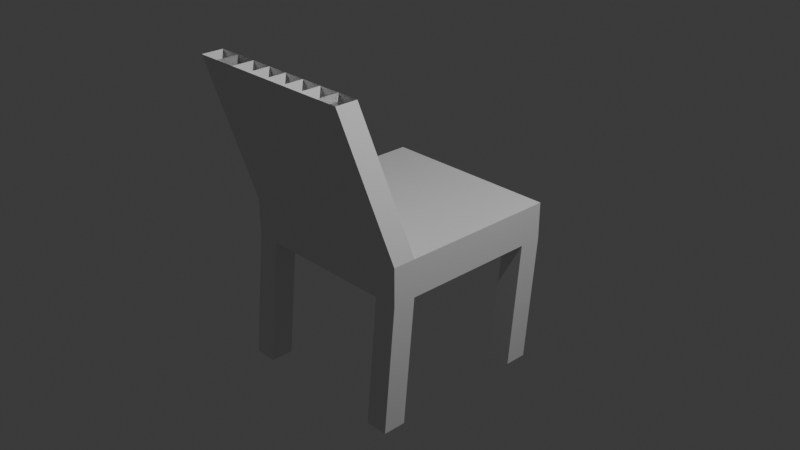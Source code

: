# Source: chair.blend  (saved by Blender 4.5.88; exported with 4.5.12 LTS)
import bpy
from mathutils import Matrix  # noqa: F401  (used for matrix-valued properties, if any)

bpy.ops.wm.read_factory_settings(use_empty=True)
scene = bpy.context.scene
scene.name = 'Scene'

# ---- collections
col_collection = bpy.data.collections.new('Collection'); scene.collection.children.link(col_collection)

# ---- materials (node trees are filled in below, after node groups)
mat_material = bpy.data.materials.new('Material')
mat_material.alpha_threshold = 0.0
mat_material.roughness = 0.5
mat_material.line_color = (0.0, 0.0, 0.0, 1.0)

# ---- material node trees
mat_material.use_nodes = True; mat_material.node_tree.nodes.clear()
_N = mat_material.node_tree.nodes; _L = mat_material.node_tree.links
n0 = _N.new('ShaderNodeOutputMaterial'); n0.name = 'Material Output'; n0.location = (200, 100)
n1 = _N.new('ShaderNodeBsdfPrincipled'); n1.name = 'Principled BSDF'; n1.location = (-200, 100)
n1.inputs[3].default_value = 1.45
_L.new(n1.outputs[0], n0.inputs[0])
n0.is_active_output = True

# ---- world
world_world = bpy.data.worlds.new('World'); scene.world = world_world
world_world.use_nodes = True; world_world.node_tree.nodes.clear()
_N = world_world.node_tree.nodes; _L = world_world.node_tree.links
n0 = _N.new('ShaderNodeOutputWorld'); n0.name = 'World Output'; n0.location = (200, 100)
n1 = _N.new('ShaderNodeBackground'); n1.name = 'Background'; n1.location = (-200, 100)
n1.inputs[0].default_value = (0.05088, 0.05088, 0.05088, 1.0)
_L.new(n1.outputs[0], n0.inputs[0])
n0.is_active_output = True
world_world.color = (0.05088, 0.05088, 0.05088)
world_world.sun_shadow_jitter_overblur = 0.0

# ---- cameras
cam_camera = bpy.data.cameras.new('Camera')
cam_camera.clip_end = 100.0
cam_camera.ortho_scale = 7.314

# ---- lights
light_light = bpy.data.lights.new('Light', 'POINT')
light_light.energy = 1000.0
light_light.shadow_soft_size = 0.1

# ---- meshes
me_cube = bpy.data.meshes.new('Cube')
me_cube.from_pydata([(1.0, 1.0, 1.0), (1.0, 1.0, -1.0), (1.0, -1.0, 1.0), (1.0, -1.0, -1.0), (-1.0, 1.0, 1.0), (-1.0, 1.0, -1.0), (-1.0, -1.0, 1.0), (-1.0, -1.0, -1.0), (-1.0, 0.0, -1.0), (1.0, 0.0, 1.0), (-1.0, 0.0, 1.0), (1.0, 0.0, -1.0), (0.0, 1.0, -1.0), (0.0, -1.0, 1.0), (0.0, -1.0, -1.0), (0.0, 1.0, 1.0), (0.0, 0.0, -1.0), (0.0, 0.0, 1.0), (-1.0, -0.5, -1.0), (1.0, -0.5, 1.0), (-1.0, -0.5, 1.0), (1.0, -0.5, -1.0), (0.0, -0.5, -1.0), (0.0, -0.5, 1.0), (-1.0, -0.75, -1.0), (1.0, -0.75, 1.0), (0.0, -0.75, -1.0), (0.0, -0.75, 1.0), (-1.0, -0.75, 1.0), (1.0, -0.75, -1.0), (0.5, -1.0, -1.0), (0.5, 1.0, 1.0), (0.5, 0.0, 1.0), (0.5, 1.0, -1.0), (0.5, -1.0, 1.0), (0.5, 0.0, -1.0), (0.5, -0.5, 1.0), (0.5, -0.5, -1.0), (0.5, -0.75, 1.0), (0.5, -0.75, -1.0), (0.75, -1.0, -1.0), (0.75, 1.0, 1.0), (0.75, 0.0, 1.0), (0.75, -0.5, 1.0), (0.75, -0.75, 1.0), (0.75, 1.0, -1.0), (0.75, -1.0, 1.0), (0.75, 0.0, -1.0), (0.75, -0.5, -1.0), (0.75, -0.75, -1.0), (-1.0, -0.25, 1.0), (1.0, -0.25, -1.0), (-1.0, -0.25, -1.0), (1.0, -0.25, 1.0), (0.0, -0.25, -1.0), (0.0, -0.25, 1.0), (0.5, -0.25, -1.0), (0.5, -0.25, 1.0), (0.75, -0.25, 1.0), (0.75, -0.25, -1.0), (0.25, 1.0, -1.0), (0.25, -1.0, 1.0), (0.25, 0.0, -1.0), (0.25, -0.5, -1.0), (0.25, -0.75, -1.0), (0.25, -1.0, -1.0), (0.25, 1.0, 1.0), (0.25, 0.0, 1.0), (0.25, -0.5, 1.0), (0.25, -0.75, 1.0), (0.25, -0.25, -1.0), (0.25, -0.25, 1.0), (-1.0, 0.5, 1.0), (1.0, 0.5, -1.0), (-1.0, 0.5, -1.0), (1.0, 0.5, 1.0), (0.0, 0.5, 1.0), (0.0, 0.5, -1.0), (0.5, 0.5, 1.0), (0.5, 0.5, -1.0), (0.75, 0.5, 1.0), (0.75, 0.5, -1.0), (0.25, 0.5, -1.0), (0.25, 0.5, 1.0), (-1.0, 0.75, 1.0), (1.0, 0.75, -1.0), (-1.0, 0.75, -1.0), (1.0, 0.75, 1.0), (0.0, 0.75, 1.0), (0.0, 0.75, -1.0), (0.5, 0.75, 1.0), (0.5, 0.75, -1.0), (0.75, 0.75, 1.0), (0.75, 0.75, -1.0), (0.25, 0.75, -1.0), (0.25, 0.75, 1.0), (-1.0, 0.25, -1.0), (1.0, 0.25, 1.0), (0.0, 0.25, 1.0), (0.0, 0.25, -1.0), (0.5, 0.25, 1.0), (0.5, 0.25, -1.0), (0.75, 0.25, 1.0), (0.75, 0.25, -1.0), (0.25, 0.25, -1.0), (0.25, 0.25, 1.0), (-1.0, 0.25, 1.0), (1.0, 0.25, -1.0), (-0.5, 1.0, -1.0), (-0.5, -1.0, 1.0), (-0.5, 0.0, -1.0), (-0.5, -1.0, -1.0), (-0.5, 1.0, 1.0), (-0.5, 0.0, 1.0), (-0.5, -0.5, -1.0), (-0.5, -0.5, 1.0), (-0.5, -0.75, -1.0), (-0.5, -0.75, 1.0), (-0.5, -0.25, 1.0), (-0.5, -0.25, -1.0), (-0.5, 0.5, -1.0), (-0.5, 0.5, 1.0), (-0.5, 0.75, 1.0), (-0.5, 0.75, -1.0), (-0.5, 0.25, -1.0), (-0.5, 0.25, 1.0), (-0.25, -1.0, -1.0), (-0.25, 1.0, 1.0), (-0.25, 0.0, 1.0), (-0.25, -0.5, 1.0), (-0.25, -0.75, 1.0), (-0.25, -0.25, 1.0), (-0.25, 0.5, 1.0), (-0.25, 0.75, 1.0), (-0.25, 0.25, 1.0), (-0.25, 1.0, -1.0), (-0.25, -1.0, 1.0), (-0.25, 0.0, -1.0), (-0.25, -0.5, -1.0), (-0.25, -0.75, -1.0), (-0.25, -0.25, -1.0), (-0.25, 0.5, -1.0), (-0.25, 0.75, -1.0), (-0.25, 0.25, -1.0), (-0.75, 1.0, -1.0), (-0.75, -1.0, 1.0), (-0.75, 0.0, -1.0), (-0.75, -0.5, -1.0), (-0.75, -0.75, -1.0), (-0.75, -0.25, -1.0), (-0.75, 0.5, -1.0), (-0.75, 0.75, -1.0), (-0.75, 0.25, -1.0), (-0.75, -1.0, -1.0), (-0.75, 1.0, 1.0), (-0.75, 0.0, 1.0), (-0.75, -0.5, 1.0), (-0.75, -0.75, 1.0), (-0.75, -0.25, 1.0), (-0.75, 0.5, 1.0), (-0.75, 0.75, 1.0), (-0.75, 0.25, 1.0), (-0.75, -1.0, 1.0), (-1.0, -1.0, 1.0), (1.0, -0.75, 1.0), (1.0, -1.0, 1.0), (-1.0, 0.75, 1.0), (-1.0, 1.0, 1.0), (0.75, 1.0, 1.0), (1.0, 1.0, 1.0), (-1.0, -0.75, 1.0), (0.75, -0.75, 1.0), (0.75, -1.0, 1.0), (1.0, 0.75, 1.0), (0.75, 0.75, 1.0), (-0.75, 1.0, 1.0), (-0.75, -0.75, 1.0), (-0.75, 0.75, 1.0), (0.9927, 0.8783, -7.793), (0.9927, -1.122, -7.793), (-1.007, 0.8783, -7.793), (-1.007, -1.122, -7.793), (-1.007, -0.8717, -7.793), (0.9927, -0.8717, -7.793), (0.7427, -1.122, -7.793), (0.7427, 0.8783, -7.793), (0.7427, -0.8717, -7.793), (0.9927, 0.6283, -7.793), (-1.007, 0.6283, -7.793), (0.7427, 0.6283, -7.793), (-0.7573, 0.8783, -7.793), (-0.7573, -0.8717, -7.793), (-0.7573, 0.6283, -7.793), (-0.7573, -1.122, -7.793), (-0.525, -1.195, 8.188), (-0.525, -0.9451, 8.188), (-0.02502, -1.195, 8.188), (-0.02502, -0.9451, 8.188), (0.225, -0.9451, 8.188), (0.225, -1.195, 8.188), (-0.275, -1.195, 8.188), (-0.275, -0.9451, 8.188), (-1.025, -1.195, 8.188), (-1.025, -0.9451, 8.188), (-0.775, -0.9451, 8.188), (-0.775, -1.195, 8.188), (-1.275, -1.195, 8.188), (-1.275, -0.9451, 8.188), (-1.275, -1.195, 8.188), (-1.525, -1.195, 8.188), (0.475, -0.9451, 8.188), (0.475, -1.195, 8.188), (-1.525, -0.9451, 8.188), (0.225, -0.9451, 8.188), (0.225, -1.195, 8.188), (-1.275, -0.9451, 8.188)], [], [(25, 44, 171, 164), (153, 145, 6, 7), (86, 84, 4, 5), (49, 29, 3, 40), (29, 25, 2, 3), (45, 41, 0, 1), (107, 97, 9, 11), (103, 107, 11, 47), (52, 50, 10, 8), (161, 106, 10, 155), (105, 98, 17, 67), (143, 99, 16, 137), (135, 127, 15, 12), (139, 26, 14, 126), (65, 61, 13, 14), (69, 27, 13, 61), (71, 55, 23, 68), (140, 54, 22, 138), (24, 28, 20, 18), (51, 53, 19, 21), (59, 51, 21, 48), (158, 50, 20, 156), (7, 6, 28, 24), (68, 23, 27, 69), (138, 22, 26, 139), (21, 19, 25, 29), (48, 21, 29, 49), (156, 20, 28, 157), (63, 37, 39, 64), (43, 36, 38, 44), (70, 56, 37, 63), (58, 57, 36, 43), (44, 38, 34, 46), (40, 46, 34, 30), (102, 100, 32, 42), (104, 101, 35, 62), (60, 66, 31, 33), (64, 39, 30, 65), (97, 102, 42, 9), (3, 2, 46, 40), (6, 145, 162, 163), (53, 58, 43, 19), (19, 43, 44, 25), (37, 48, 49, 39), (56, 59, 48, 37), (101, 103, 47, 35), (33, 31, 41, 45), (39, 49, 40, 30), (35, 47, 59, 56), (9, 42, 58, 53), (42, 32, 57, 58), (62, 35, 56, 70), (155, 10, 50, 158), (47, 11, 51, 59), (11, 9, 53, 51), (137, 16, 54, 140), (67, 17, 55, 71), (18, 20, 50, 52), (32, 67, 71, 57), (16, 62, 70, 54), (26, 64, 65, 14), (12, 15, 66, 60), (99, 104, 62, 16), (54, 70, 63, 22), (22, 63, 64, 26), (36, 68, 69, 38), (57, 71, 68, 36), (38, 69, 61, 34), (30, 34, 61, 65), (100, 105, 67, 32), (90, 95, 83, 78), (89, 94, 82, 77), (91, 93, 81, 79), (87, 92, 80, 75), (94, 91, 79, 82), (92, 90, 78, 80), (142, 89, 77, 141), (95, 88, 76, 83), (160, 84, 72, 159), (93, 85, 73, 81), (85, 87, 75, 73), (96, 106, 72, 74), (1, 0, 87, 85), (45, 1, 85, 93), (154, 4, 167, 175), (66, 15, 88, 95), (135, 12, 89, 142), (41, 31, 90, 92), (60, 33, 91, 94), (92, 87, 173, 174), (33, 45, 93, 91), (12, 60, 94, 89), (31, 66, 95, 90), (74, 72, 84, 86), (8, 10, 106, 96), (78, 83, 105, 100), (77, 82, 104, 99), (79, 81, 103, 101), (75, 80, 102, 97), (82, 79, 101, 104), (80, 78, 100, 102), (141, 77, 99, 143), (83, 76, 98, 105), (159, 72, 106, 161), (81, 73, 107, 103), (73, 75, 97, 107), (132, 121, 125, 134), (150, 120, 124, 152), (144, 108, 123, 151), (127, 112, 122, 133), (133, 122, 121, 132), (151, 123, 120, 150), (146, 110, 119, 149), (128, 113, 118, 131), (129, 115, 117, 130), (147, 114, 116, 148), (131, 118, 115, 129), (149, 119, 114, 147), (148, 116, 111, 153), (144, 154, 112, 108), (152, 124, 110, 146), (134, 125, 113, 128), (126, 136, 109, 111), (130, 117, 109, 136), (27, 130, 136, 13), (14, 13, 136, 126), (98, 134, 128, 17), (55, 131, 129, 23), (23, 129, 130, 27), (17, 128, 131, 55), (88, 133, 132, 76), (15, 127, 133, 88), (76, 132, 134, 98), (120, 141, 143, 124), (108, 135, 142, 123), (123, 142, 141, 120), (110, 137, 140, 119), (114, 138, 139, 116), (119, 140, 138, 114), (116, 139, 126, 111), (108, 112, 127, 135), (124, 143, 137, 110), (96, 152, 146, 8), (5, 4, 154, 144), (24, 148, 153, 7), (52, 149, 147, 18), (18, 147, 148, 24), (8, 146, 149, 52), (86, 151, 150, 74), (5, 144, 151, 86), (74, 150, 152, 96), (121, 159, 161, 125), (112, 154, 160, 122), (122, 160, 159, 121), (113, 155, 158, 118), (115, 156, 157, 117), (118, 158, 156, 115), (125, 161, 155, 113), (111, 109, 145, 153), (117, 157, 145, 109), (176, 170, 163, 162), (164, 171, 172, 165), (175, 167, 166, 177), (169, 168, 174, 173), (44, 46, 172, 171), (2, 25, 164, 165), (46, 2, 165, 172), (145, 157, 176, 162), (157, 28, 170, 176), (160, 154, 175, 177), (4, 84, 166, 167), (41, 92, 174, 168), (0, 41, 168, 169), (28, 6, 163, 170), (84, 160, 177, 166), (87, 0, 169, 173), (1, 45, 185, 178), (24, 7, 181, 182), (24, 148, 191, 182), (153, 148, 191, 193), (3, 40, 184, 179), (144, 5, 180, 190), (86, 151, 192, 188), (93, 45, 185, 189), (5, 86, 188, 180), (85, 1, 178, 187), (49, 29, 183, 186), (7, 153, 193, 181), (29, 3, 179, 183), (151, 144, 190, 192), (40, 49, 186, 184), (93, 85, 187, 189), (170, 163, 209, 212), (136, 109, 202, 205), (38, 44, 198, 197), (61, 34, 196, 200), (61, 13, 194, 200), (176, 170, 212, 215), (136, 13, 194, 205), (157, 117, 203, 207), (46, 44, 198, 199), (69, 27, 195, 201), (171, 164, 210, 213), (136, 130, 204, 205), (172, 165, 211, 214), (117, 130, 204, 203), (157, 145, 206, 207), (34, 46, 199, 196), (171, 172, 214, 213), (27, 13, 194, 195), (162, 163, 209, 208), (162, 176, 215, 208), (165, 164, 210, 211), (117, 109, 202, 203), (27, 130, 204, 195), (38, 34, 196, 197), (109, 145, 206, 202), (61, 69, 201, 200), (69, 38, 197, 201)])
_uv = me_cube.uv_layers.new(name='UVMap')
_uv.uv.foreach_set('vector', [0.625, 0.7188, 0.6562, 0.7188, 0.6562, 0.7188, 0.625, 0.7188, 0.375, 0.9688, 0.625, 0.9688, 0.625, 1.0, 0.375, 1.0, 0.375, 0.2188, 0.625, 0.2188, 0.625, 0.25, 0.375, 0.25, 0.3438, 0.7188, 0.375, 0.7188, 0.375, 0.75, 0.3438, 0.75, 0.375, 0.7188, 0.625, 0.7188, 0.625, 0.75, 0.375, 0.75, 0.375, 0.4688, 0.625, 0.4688, 0.625, 0.5, 0.375, 0.5, 0.375, 0.5938, 0.625, 0.5938, 0.625, 0.625, 0.375, 0.625, 0.3438, 0.5938, 0.375, 0.5938, 0.375, 0.625, 0.3438, 0.625, 0.375, 0.09375, 0.625, 0.09375, 0.625, 0.125, 0.375, 0.125, 0.8438, 0.5938, 0.875, 0.5938, 0.875, 0.625, 0.8438, 0.625, 0.7188, 0.5938, 0.75, 0.5938, 0.75, 0.625, 0.7188, 0.625, 0.2188, 0.5938, 0.25, 0.5938, 0.25, 0.625, 0.2188, 0.625, 0.375, 0.3438, 0.625, 0.3438, 0.625, 0.375, 0.375, 0.375, 0.2188, 0.7188, 0.25, 0.7188, 0.25, 0.75, 0.2188, 0.75, 0.375, 0.8438, 0.625, 0.8438, 0.625, 0.875, 0.375, 0.875, 0.7188, 0.7188, 0.75, 0.7188, 0.75, 0.75, 0.7188, 0.75, 0.7188, 0.6562, 0.75, 0.6562, 0.75, 0.6875, 0.7188, 0.6875, 0.2188, 0.6562, 0.25, 0.6562, 0.25, 0.6875, 0.2188, 0.6875, 0.375, 0.03125, 0.625, 0.03125, 0.625, 0.0625, 0.375, 0.0625, 0.375, 0.6562, 0.625, 0.6562, 0.625, 0.6875, 0.375, 0.6875, 0.3438, 0.6562, 0.375, 0.6562, 0.375, 0.6875, 0.3438, 0.6875, 0.8438, 0.6562, 0.875, 0.6562, 0.875, 0.6875, 0.8438, 0.6875, 0.375, 0.0, 0.625, 0.0, 0.625, 0.03125, 0.375, 0.03125, 0.7188, 0.6875, 0.75, 0.6875, 0.75, 0.7188, 0.7188, 0.7188, 0.2188, 0.6875, 0.25, 0.6875, 0.25, 0.7188, 0.2188, 0.7188, 0.375, 0.6875, 0.625, 0.6875, 0.625, 0.7188, 0.375, 0.7188, 0.3438, 0.6875, 0.375, 0.6875, 0.375, 0.7188, 0.3438, 0.7188, 0.8438, 0.6875, 0.875, 0.6875, 0.875, 0.7188, 0.8438, 0.7188, 0.2812, 0.6875, 0.3125, 0.6875, 0.3125, 0.7188, 0.2812, 0.7188, 0.6562, 0.6875, 0.6875, 0.6875, 0.6875, 0.7188, 0.6562, 0.7188, 0.2812, 0.6562, 0.3125, 0.6562, 0.3125, 0.6875, 0.2812, 0.6875, 0.6562, 0.6562, 0.6875, 0.6562, 0.6875, 0.6875, 0.6562, 0.6875, 0.6562, 0.7188, 0.6875, 0.7188, 0.6875, 0.75, 0.6562, 0.75, 0.375, 0.7812, 0.625, 0.7812, 0.625, 0.8125, 0.375, 0.8125, 0.6562, 0.5938, 0.6875, 0.5938, 0.6875, 0.625, 0.6562, 0.625, 0.2812, 0.5938, 0.3125, 0.5938, 0.3125, 0.625, 0.2812, 0.625, 0.375, 0.4062, 0.625, 0.4062, 0.625, 0.4375, 0.375, 0.4375, 0.2812, 0.7188, 0.3125, 0.7188, 0.3125, 0.75, 0.2812, 0.75, 0.625, 0.5938, 0.6562, 0.5938, 0.6562, 0.625, 0.625, 0.625, 0.375, 0.75, 0.625, 0.75, 0.625, 0.7812, 0.375, 0.7812, 0.625, 1.0, 0.625, 0.9688, 0.625, 0.9688, 0.625, 1.0, 0.625, 0.6562, 0.6562, 0.6562, 0.6562, 0.6875, 0.625, 0.6875, 0.625, 0.6875, 0.6562, 0.6875, 0.6562, 0.7188, 0.625, 0.7188, 0.3125, 0.6875, 0.3438, 0.6875, 0.3438, 0.7188, 0.3125, 0.7188, 0.3125, 0.6562, 0.3438, 0.6562, 0.3438, 0.6875, 0.3125, 0.6875, 0.3125, 0.5938, 0.3438, 0.5938, 0.3438, 0.625, 0.3125, 0.625, 0.375, 0.4375, 0.625, 0.4375, 0.625, 0.4688, 0.375, 0.4688, 0.3125, 0.7188, 0.3438, 0.7188, 0.3438, 0.75, 0.3125, 0.75, 0.3125, 0.625, 0.3438, 0.625, 0.3438, 0.6562, 0.3125, 0.6562, 0.625, 0.625, 0.6562, 0.625, 0.6562, 0.6562, 0.625, 0.6562, 0.6562, 0.625, 0.6875, 0.625, 0.6875, 0.6562, 0.6562, 0.6562, 0.2812, 0.625, 0.3125, 0.625, 0.3125, 0.6562, 0.2812, 0.6562, 0.8438, 0.625, 0.875, 0.625, 0.875, 0.6562, 0.8438, 0.6562, 0.3438, 0.625, 0.375, 0.625, 0.375, 0.6562, 0.3438, 0.6562, 0.375, 0.625, 0.625, 0.625, 0.625, 0.6562, 0.375, 0.6562, 0.2188, 0.625, 0.25, 0.625, 0.25, 0.6562, 0.2188, 0.6562, 0.7188, 0.625, 0.75, 0.625, 0.75, 0.6562, 0.7188, 0.6562, 0.375, 0.0625, 0.625, 0.0625, 0.625, 0.09375, 0.375, 0.09375, 0.6875, 0.625, 0.7188, 0.625, 0.7188, 0.6562, 0.6875, 0.6562, 0.25, 0.625, 0.2812, 0.625, 0.2812, 0.6562, 0.25, 0.6562, 0.25, 0.7188, 0.2812, 0.7188, 0.2812, 0.75, 0.25, 0.75, 0.375, 0.375, 0.625, 0.375, 0.625, 0.4062, 0.375, 0.4062, 0.25, 0.5938, 0.2812, 0.5938, 0.2812, 0.625, 0.25, 0.625, 0.25, 0.6562, 0.2812, 0.6562, 0.2812, 0.6875, 0.25, 0.6875, 0.25, 0.6875, 0.2812, 0.6875, 0.2812, 0.7188, 0.25, 0.7188, 0.6875, 0.6875, 0.7188, 0.6875, 0.7188, 0.7188, 0.6875, 0.7188, 0.6875, 0.6562, 0.7188, 0.6562, 0.7188, 0.6875, 0.6875, 0.6875, 0.6875, 0.7188, 0.7188, 0.7188, 0.7188, 0.75, 0.6875, 0.75, 0.375, 0.8125, 0.625, 0.8125, 0.625, 0.8438, 0.375, 0.8438, 0.6875, 0.5938, 0.7188, 0.5938, 0.7188, 0.625, 0.6875, 0.625, 0.6875, 0.5312, 0.7188, 0.5312, 0.7188, 0.5625, 0.6875, 0.5625, 0.25, 0.5312, 0.2812, 0.5312, 0.2812, 0.5625, 0.25, 0.5625, 0.3125, 0.5312, 0.3438, 0.5312, 0.3438, 0.5625, 0.3125, 0.5625, 0.625, 0.5312, 0.6562, 0.5312, 0.6562, 0.5625, 0.625, 0.5625, 0.2812, 0.5312, 0.3125, 0.5312, 0.3125, 0.5625, 0.2812, 0.5625, 0.6562, 0.5312, 0.6875, 0.5312, 0.6875, 0.5625, 0.6562, 0.5625, 0.2188, 0.5312, 0.25, 0.5312, 0.25, 0.5625, 0.2188, 0.5625, 0.7188, 0.5312, 0.75, 0.5312, 0.75, 0.5625, 0.7188, 0.5625, 0.8438, 0.5312, 0.875, 0.5312, 0.875, 0.5625, 0.8438, 0.5625, 0.3438, 0.5312, 0.375, 0.5312, 0.375, 0.5625, 0.3438, 0.5625, 0.375, 0.5312, 0.625, 0.5312, 0.625, 0.5625, 0.375, 0.5625, 0.375, 0.1562, 0.625, 0.1562, 0.625, 0.1875, 0.375, 0.1875, 0.375, 0.5, 0.625, 0.5, 0.625, 0.5312, 0.375, 0.5312, 0.3438, 0.5, 0.375, 0.5, 0.375, 0.5312, 0.3438, 0.5312, 0.625, 0.2812, 0.625, 0.25, 0.625, 0.25, 0.625, 0.2812, 0.7188, 0.5, 0.75, 0.5, 0.75, 0.5312, 0.7188, 0.5312, 0.2188, 0.5, 0.25, 0.5, 0.25, 0.5312, 0.2188, 0.5312, 0.6562, 0.5, 0.6875, 0.5, 0.6875, 0.5312, 0.6562, 0.5312, 0.2812, 0.5, 0.3125, 0.5, 0.3125, 0.5312, 0.2812, 0.5312, 0.6562, 0.5312, 0.625, 0.5312, 0.625, 0.5312, 0.6562, 0.5312, 0.3125, 0.5, 0.3438, 0.5, 0.3438, 0.5312, 0.3125, 0.5312, 0.25, 0.5, 0.2812, 0.5, 0.2812, 0.5312, 0.25, 0.5312, 0.6875, 0.5, 0.7188, 0.5, 0.7188, 0.5312, 0.6875, 0.5312, 0.375, 0.1875, 0.625, 0.1875, 0.625, 0.2188, 0.375, 0.2188, 0.375, 0.125, 0.625, 0.125, 0.625, 0.1562, 0.375, 0.1562, 0.6875, 0.5625, 0.7188, 0.5625, 0.7188, 0.5938, 0.6875, 0.5938, 0.25, 0.5625, 0.2812, 0.5625, 0.2812, 0.5938, 0.25, 0.5938, 0.3125, 0.5625, 0.3438, 0.5625, 0.3438, 0.5938, 0.3125, 0.5938, 0.625, 0.5625, 0.6562, 0.5625, 0.6562, 0.5938, 0.625, 0.5938, 0.2812, 0.5625, 0.3125, 0.5625, 0.3125, 0.5938, 0.2812, 0.5938, 0.6562, 0.5625, 0.6875, 0.5625, 0.6875, 0.5938, 0.6562, 0.5938, 0.2188, 0.5625, 0.25, 0.5625, 0.25, 0.5938, 0.2188, 0.5938, 0.7188, 0.5625, 0.75, 0.5625, 0.75, 0.5938, 0.7188, 0.5938, 0.8438, 0.5625, 0.875, 0.5625, 0.875, 0.5938, 0.8438, 0.5938, 0.3438, 0.5625, 0.375, 0.5625, 0.375, 0.5938, 0.3438, 0.5938, 0.375, 0.5625, 0.625, 0.5625, 0.625, 0.5938, 0.375, 0.5938, 0.7812, 0.5625, 0.8125, 0.5625, 0.8125, 0.5938, 0.7812, 0.5938, 0.1562, 0.5625, 0.1875, 0.5625, 0.1875, 0.5938, 0.1562, 0.5938, 0.1562, 0.5, 0.1875, 0.5, 0.1875, 0.5312, 0.1562, 0.5312, 0.7812, 0.5, 0.8125, 0.5, 0.8125, 0.5312, 0.7812, 0.5312, 0.7812, 0.5312, 0.8125, 0.5312, 0.8125, 0.5625, 0.7812, 0.5625, 0.1562, 0.5312, 0.1875, 0.5312, 0.1875, 0.5625, 0.1562, 0.5625, 0.1562, 0.625, 0.1875, 0.625, 0.1875, 0.6562, 0.1562, 0.6562, 0.7812, 0.625, 0.8125, 0.625, 0.8125, 0.6562, 0.7812, 0.6562, 0.7812, 0.6875, 0.8125, 0.6875, 0.8125, 0.7188, 0.7812, 0.7188, 0.1562, 0.6875, 0.1875, 0.6875, 0.1875, 0.7188, 0.1562, 0.7188, 0.7812, 0.6562, 0.8125, 0.6562, 0.8125, 0.6875, 0.7812, 0.6875, 0.1562, 0.6562, 0.1875, 0.6562, 0.1875, 0.6875, 0.1562, 0.6875, 0.1562, 0.7188, 0.1875, 0.7188, 0.1875, 0.75, 0.1562, 0.75, 0.375, 0.2812, 0.625, 0.2812, 0.625, 0.3125, 0.375, 0.3125, 0.1562, 0.5938, 0.1875, 0.5938, 0.1875, 0.625, 0.1562, 0.625, 0.7812, 0.5938, 0.8125, 0.5938, 0.8125, 0.625, 0.7812, 0.625, 0.375, 0.9062, 0.625, 0.9062, 0.625, 0.9375, 0.375, 0.9375, 0.7812, 0.7188, 0.8125, 0.7188, 0.8125, 0.75, 0.7812, 0.75, 0.75, 0.7188, 0.7812, 0.7188, 0.7812, 0.75, 0.75, 0.75, 0.375, 0.875, 0.625, 0.875, 0.625, 0.9062, 0.375, 0.9062, 0.75, 0.5938, 0.7812, 0.5938, 0.7812, 0.625, 0.75, 0.625, 0.75, 0.6562, 0.7812, 0.6562, 0.7812, 0.6875, 0.75, 0.6875, 0.75, 0.6875, 0.7812, 0.6875, 0.7812, 0.7188, 0.75, 0.7188, 0.75, 0.625, 0.7812, 0.625, 0.7812, 0.6562, 0.75, 0.6562, 0.75, 0.5312, 0.7812, 0.5312, 0.7812, 0.5625, 0.75, 0.5625, 0.75, 0.5, 0.7812, 0.5, 0.7812, 0.5312, 0.75, 0.5312, 0.75, 0.5625, 0.7812, 0.5625, 0.7812, 0.5938, 0.75, 0.5938, 0.1875, 0.5625, 0.2188, 0.5625, 0.2188, 0.5938, 0.1875, 0.5938, 0.1875, 0.5, 0.2188, 0.5, 0.2188, 0.5312, 0.1875, 0.5312, 0.1875, 0.5312, 0.2188, 0.5312, 0.2188, 0.5625, 0.1875, 0.5625, 0.1875, 0.625, 0.2188, 0.625, 0.2188, 0.6562, 0.1875, 0.6562, 0.1875, 0.6875, 0.2188, 0.6875, 0.2188, 0.7188, 0.1875, 0.7188, 0.1875, 0.6562, 0.2188, 0.6562, 0.2188, 0.6875, 0.1875, 0.6875, 0.1875, 0.7188, 0.2188, 0.7188, 0.2188, 0.75, 0.1875, 0.75, 0.375, 0.3125, 0.625, 0.3125, 0.625, 0.3438, 0.375, 0.3438, 0.1875, 0.5938, 0.2188, 0.5938, 0.2188, 0.625, 0.1875, 0.625, 0.125, 0.5938, 0.1562, 0.5938, 0.1562, 0.625, 0.125, 0.625, 0.375, 0.25, 0.625, 0.25, 0.625, 0.2812, 0.375, 0.2812, 0.125, 0.7188, 0.1562, 0.7188, 0.1562, 0.75, 0.125, 0.75, 0.125, 0.6562, 0.1562, 0.6562, 0.1562, 0.6875, 0.125, 0.6875, 0.125, 0.6875, 0.1562, 0.6875, 0.1562, 0.7188, 0.125, 0.7188, 0.125, 0.625, 0.1562, 0.625, 0.1562, 0.6562, 0.125, 0.6562, 0.125, 0.5312, 0.1562, 0.5312, 0.1562, 0.5625, 0.125, 0.5625, 0.125, 0.5, 0.1562, 0.5, 0.1562, 0.5312, 0.125, 0.5312, 0.125, 0.5625, 0.1562, 0.5625, 0.1562, 0.5938, 0.125, 0.5938, 0.8125, 0.5625, 0.8438, 0.5625, 0.8438, 0.5938, 0.8125, 0.5938, 0.8125, 0.5, 0.8438, 0.5, 0.8438, 0.5312, 0.8125, 0.5312, 0.8125, 0.5312, 0.8438, 0.5312, 0.8438, 0.5625, 0.8125, 0.5625, 0.8125, 0.625, 0.8438, 0.625, 0.8438, 0.6562, 0.8125, 0.6562, 0.8125, 0.6875, 0.8438, 0.6875, 0.8438, 0.7188, 0.8125, 0.7188, 0.8125, 0.6562, 0.8438, 0.6562, 0.8438, 0.6875, 0.8125, 0.6875, 0.8125, 0.5938, 0.8438, 0.5938, 0.8438, 0.625, 0.8125, 0.625, 0.375, 0.9375, 0.625, 0.9375, 0.625, 0.9688, 0.375, 0.9688, 0.8125, 0.7188, 0.8438, 0.7188, 0.8438, 0.75, 0.8125, 0.75, 0.8438, 0.7188, 0.875, 0.7188, 0.875, 0.75, 0.8438, 0.75, 0.625, 0.7188, 0.6562, 0.7188, 0.6562, 0.75, 0.625, 0.75, 0.8438, 0.5, 0.875, 0.5, 0.875, 0.5312, 0.8438, 0.5312, 0.625, 0.5, 0.6562, 0.5, 0.6562, 0.5312, 0.625, 0.5312, 0.6562, 0.7188, 0.6562, 0.75, 0.6562, 0.75, 0.6562, 0.7188, 0.625, 0.75, 0.625, 0.7188, 0.625, 0.7188, 0.625, 0.75, 0.625, 0.7812, 0.625, 0.75, 0.625, 0.75, 0.625, 0.7812, 0.8438, 0.75, 0.8438, 0.7188, 0.8438, 0.7188, 0.8438, 0.75, 0.8438, 0.7188, 0.875, 0.7188, 0.875, 0.7188, 0.8438, 0.7188, 0.8438, 0.5312, 0.8438, 0.5, 0.8438, 0.5, 0.8438, 0.5312, 0.625, 0.25, 0.625, 0.2188, 0.625, 0.2188, 0.625, 0.25, 0.6562, 0.5, 0.6562, 0.5312, 0.6562, 0.5312, 0.6562, 0.5, 0.625, 0.5, 0.625, 0.4688, 0.625, 0.4688, 0.625, 0.5, 0.625, 0.03125, 0.625, 0.0, 0.625, 0.0, 0.625, 0.03125, 0.875, 0.5312, 0.8438, 0.5312, 0.8438, 0.5312, 0.875, 0.5312, 0.625, 0.5312, 0.625, 0.5, 0.625, 0.5, 0.625, 0.5312, 0.375, 0.5, 0.375, 0.4688, 0.375, 0.4688, 0.375, 0.5, 0.375, 0.03125, 0.375, 0.0, 0.375, 0.0, 0.375, 0.03125, 0.125, 0.7188, 0.1562, 0.7188, 0.1562, 0.7188, 0.125, 0.7188, 0.1562, 0.75, 0.1562, 0.7188, 0.1562, 0.7188, 0.1562, 0.75, 0.375, 0.75, 0.3438, 0.75, 0.3438, 0.75, 0.375, 0.75, 0.375, 0.2812, 0.375, 0.25, 0.375, 0.25, 0.375, 0.2812, 0.125, 0.5312, 0.1562, 0.5312, 0.1562, 0.5312, 0.125, 0.5312, 0.3438, 0.5312, 0.3438, 0.5, 0.3438, 0.5, 0.3438, 0.5312, 0.375, 0.25, 0.375, 0.2188, 0.375, 0.2188, 0.375, 0.25, 0.375, 0.5312, 0.375, 0.5, 0.375, 0.5, 0.375, 0.5312, 0.3438, 0.7188, 0.375, 0.7188, 0.375, 0.7188, 0.3438, 0.7188, 0.375, 1.0, 0.375, 0.9688, 0.375, 0.9688, 0.375, 1.0, 0.375, 0.7188, 0.375, 0.75, 0.375, 0.75, 0.375, 0.7188, 0.1562, 0.5312, 0.1562, 0.5, 0.1562, 0.5, 0.1562, 0.5312, 0.3438, 0.75, 0.3438, 0.7188, 0.3438, 0.7188, 0.3438, 0.75, 0.3438, 0.5312, 0.375, 0.5312, 0.375, 0.5312, 0.3438, 0.5312, 0.875, 0.7188, 0.875, 0.75, 0.875, 0.75, 0.875, 0.7188, 0.625, 0.9062, 0.625, 0.9375, 0.625, 0.9375, 0.625, 0.9062, 0.6875, 0.7188, 0.6562, 0.7188, 0.6562, 0.7188, 0.6875, 0.7188, 0.7188, 0.75, 0.6875, 0.75, 0.6875, 0.75, 0.7188, 0.75, 0.625, 0.8438, 0.625, 0.875, 0.625, 0.875, 0.625, 0.8438, 0.8438, 0.7188, 0.875, 0.7188, 0.875, 0.7188, 0.8438, 0.7188, 0.7812, 0.75, 0.75, 0.75, 0.75, 0.75, 0.7812, 0.75, 0.8438, 0.7188, 0.8125, 0.7188, 0.8125, 0.7188, 0.8438, 0.7188, 0.6562, 0.75, 0.6562, 0.7188, 0.6562, 0.7188, 0.6562, 0.75, 0.7188, 0.7188, 0.75, 0.7188, 0.75, 0.7188, 0.7188, 0.7188, 0.6562, 0.7188, 0.625, 0.7188, 0.625, 0.7188, 0.6562, 0.7188, 0.7812, 0.75, 0.7812, 0.7188, 0.7812, 0.7188, 0.7812, 0.75, 0.6562, 0.75, 0.625, 0.75, 0.625, 0.75, 0.6562, 0.75, 0.8125, 0.7188, 0.7812, 0.7188, 0.7812, 0.7188, 0.8125, 0.7188, 0.8438, 0.7188, 0.8438, 0.75, 0.8438, 0.75, 0.8438, 0.7188, 0.6875, 0.75, 0.6562, 0.75, 0.6562, 0.75, 0.6875, 0.75, 0.6562, 0.7188, 0.6562, 0.75, 0.6562, 0.75, 0.6562, 0.7188, 0.75, 0.7188, 0.75, 0.75, 0.75, 0.75, 0.75, 0.7188, 0.625, 0.9688, 0.625, 1.0, 0.625, 1.0, 0.625, 0.9688, 0.8438, 0.75, 0.8438, 0.7188, 0.8438, 0.7188, 0.8438, 0.75, 0.625, 0.75, 0.625, 0.7188, 0.625, 0.7188, 0.625, 0.75, 0.8125, 0.7188, 0.8125, 0.75, 0.8125, 0.75, 0.8125, 0.7188, 0.75, 0.7188, 0.7812, 0.7188, 0.7812, 0.7188, 0.75, 0.7188, 0.6875, 0.7188, 0.6875, 0.75, 0.6875, 0.75, 0.6875, 0.7188, 0.625, 0.9375, 0.625, 0.9688, 0.625, 0.9688, 0.625, 0.9375, 0.7188, 0.75, 0.7188, 0.7188, 0.7188, 0.7188, 0.7188, 0.75, 0.7188, 0.7188, 0.6875, 0.7188, 0.6875, 0.7188, 0.7188, 0.7188])
me_cube.materials.append(mat_material)
me_cube.use_mirror_vertex_groups = False
me_cube.update()

# ---- objects
ob_cube = bpy.data.objects.new('Cube', me_cube)
ob_light = bpy.data.objects.new('Light', light_light)
ob_camera = bpy.data.objects.new('Camera', cam_camera)

# ---- transforms, parenting, visibility, modifiers, constraints
ob_cube.location = (0.0, 0.0, 0.0)
ob_cube.scale = (1.0, 1.0, 0.2)
ob_cube.lock_rotations_4d = False
ob_cube.empty_display_type = 'ARROWS'
ob_cube.lineart.crease_threshold = 0.0
ob_light.location = (4.076, 1.005, 5.904)
ob_light.rotation_euler = (0.6503, 0.05522, 1.866)
ob_light.lock_rotations_4d = False
ob_light.empty_display_type = 'ARROWS'
ob_light.color = (0.0, 0.0, 0.0, 0.0)
ob_light.lineart.crease_threshold = 0.0
ob_camera.location = (7.359, -6.926, 4.958)
ob_camera.rotation_euler = (1.109, 0.0, 0.8149)
ob_camera.lock_rotations_4d = False
ob_camera.empty_display_type = 'ARROWS'
ob_camera.color = (0.0, 0.0, 0.0, 0.0)
ob_camera.display_type = 'WIRE'
ob_camera.lineart.crease_threshold = 0.0

# ---- collection membership
col_collection.objects.link(ob_cube)
col_collection.objects.link(ob_light)
col_collection.objects.link(ob_camera)

# ---- scene / render settings (as saved in the file)
scene.camera = ob_camera
scene.frame_start = 1; scene.frame_end = 250; scene.frame_set(1)
scene.render.engine = 'BLENDER_EEVEE_NEXT'
bpy.context.view_layer.update()

